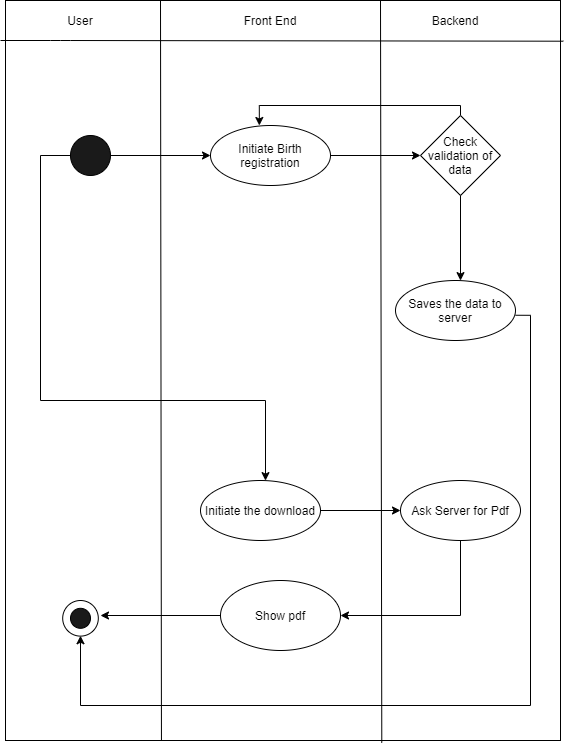

The diagram above was exported from draw.io. Its source (the exported page's mxGraphModel, read from the mxfile embedded in the PNG):
<mxGraphModel dx="1278" dy="1647" grid="1" gridSize="10" guides="1" tooltips="1" connect="1" arrows="1" fold="1" page="1" pageScale="1" pageWidth="850" pageHeight="1100" math="0" shadow="0">
  <root>
    <mxCell id="0" />
    <mxCell id="1" parent="0" />
    <mxCell id="7DrXzF9N_X7nhLMmFIov-2" value="" style="rounded=0;whiteSpace=wrap;html=1;" parent="1" vertex="1">
      <mxGeometry x="145" y="-410" width="555" height="740" as="geometry" />
    </mxCell>
    <mxCell id="7DrXzF9N_X7nhLMmFIov-3" value="" style="endArrow=none;html=1;entryX=1.005;entryY=0.055;entryDx=0;entryDy=0;entryPerimeter=0;" parent="1" target="7DrXzF9N_X7nhLMmFIov-2" edge="1">
      <mxGeometry width="50" height="50" relative="1" as="geometry">
        <mxPoint x="140" y="-370" as="sourcePoint" />
        <mxPoint x="190" y="-420" as="targetPoint" />
        <Array as="points">
          <mxPoint x="200" y="-370" />
        </Array>
      </mxGeometry>
    </mxCell>
    <mxCell id="7DrXzF9N_X7nhLMmFIov-4" value="" style="endArrow=none;html=1;exitX=0.281;exitY=1;exitDx=0;exitDy=0;exitPerimeter=0;" parent="1" source="7DrXzF9N_X7nhLMmFIov-2" edge="1">
      <mxGeometry width="50" height="50" relative="1" as="geometry">
        <mxPoint x="300" y="311" as="sourcePoint" />
        <mxPoint x="300" y="-410" as="targetPoint" />
      </mxGeometry>
    </mxCell>
    <mxCell id="7DrXzF9N_X7nhLMmFIov-5" value="" style="endArrow=none;html=1;exitX=0.678;exitY=1.003;exitDx=0;exitDy=0;exitPerimeter=0;" parent="1" source="7DrXzF9N_X7nhLMmFIov-2" edge="1">
      <mxGeometry width="50" height="50" relative="1" as="geometry">
        <mxPoint x="520" y="310" as="sourcePoint" />
        <mxPoint x="520" y="-410" as="targetPoint" />
      </mxGeometry>
    </mxCell>
    <mxCell id="7DrXzF9N_X7nhLMmFIov-6" value="User" style="text;html=1;strokeColor=none;fillColor=none;align=center;verticalAlign=middle;whiteSpace=wrap;rounded=0;" parent="1" vertex="1">
      <mxGeometry x="180" y="-400" width="80" height="20" as="geometry" />
    </mxCell>
    <mxCell id="7DrXzF9N_X7nhLMmFIov-7" value="Front End" style="text;html=1;strokeColor=none;fillColor=none;align=center;verticalAlign=middle;whiteSpace=wrap;rounded=0;" parent="1" vertex="1">
      <mxGeometry x="360" y="-400" width="100" height="20" as="geometry" />
    </mxCell>
    <mxCell id="7DrXzF9N_X7nhLMmFIov-8" value="Backend" style="text;html=1;strokeColor=none;fillColor=none;align=center;verticalAlign=middle;whiteSpace=wrap;rounded=0;" parent="1" vertex="1">
      <mxGeometry x="550" y="-400" width="90" height="20" as="geometry" />
    </mxCell>
    <mxCell id="7DrXzF9N_X7nhLMmFIov-11" value="" style="edgeStyle=orthogonalEdgeStyle;rounded=0;orthogonalLoop=1;jettySize=auto;html=1;startArrow=none;" parent="1" target="7DrXzF9N_X7nhLMmFIov-10" edge="1">
      <mxGeometry relative="1" as="geometry">
        <mxPoint x="250" y="-255" as="sourcePoint" />
      </mxGeometry>
    </mxCell>
    <mxCell id="7DrXzF9N_X7nhLMmFIov-13" value="" style="edgeStyle=orthogonalEdgeStyle;rounded=0;orthogonalLoop=1;jettySize=auto;html=1;entryX=0;entryY=0.5;entryDx=0;entryDy=0;" parent="1" source="7DrXzF9N_X7nhLMmFIov-10" target="7DrXzF9N_X7nhLMmFIov-16" edge="1">
      <mxGeometry relative="1" as="geometry">
        <mxPoint x="535" y="-320" as="targetPoint" />
      </mxGeometry>
    </mxCell>
    <mxCell id="7DrXzF9N_X7nhLMmFIov-10" value="Initiate Birth registration" style="ellipse;whiteSpace=wrap;html=1;fillColor=#FFFFFF;" parent="1" vertex="1">
      <mxGeometry x="350" y="-285" width="120" height="60" as="geometry" />
    </mxCell>
    <mxCell id="7DrXzF9N_X7nhLMmFIov-15" value="" style="edgeStyle=orthogonalEdgeStyle;rounded=0;orthogonalLoop=1;jettySize=auto;html=1;" parent="1" target="7DrXzF9N_X7nhLMmFIov-14" edge="1">
      <mxGeometry relative="1" as="geometry">
        <mxPoint x="595" y="-290" as="sourcePoint" />
        <Array as="points">
          <mxPoint x="600" y="-290" />
        </Array>
      </mxGeometry>
    </mxCell>
    <mxCell id="7DrXzF9N_X7nhLMmFIov-14" value="Saves the data to server" style="ellipse;whiteSpace=wrap;html=1;fillColor=#FFFFFF;" parent="1" vertex="1">
      <mxGeometry x="535" y="-130" width="120" height="60" as="geometry" />
    </mxCell>
    <mxCell id="7DrXzF9N_X7nhLMmFIov-17" value="" style="edgeStyle=orthogonalEdgeStyle;rounded=0;orthogonalLoop=1;jettySize=auto;html=1;entryX=0.407;entryY=0;entryDx=0;entryDy=0;entryPerimeter=0;" parent="1" source="7DrXzF9N_X7nhLMmFIov-16" target="7DrXzF9N_X7nhLMmFIov-10" edge="1">
      <mxGeometry relative="1" as="geometry">
        <Array as="points">
          <mxPoint x="600" y="-305" />
          <mxPoint x="399" y="-305" />
        </Array>
      </mxGeometry>
    </mxCell>
    <mxCell id="7DrXzF9N_X7nhLMmFIov-16" value="Check validation of data" style="rhombus;whiteSpace=wrap;html=1;fillColor=#FFFFFF;" parent="1" vertex="1">
      <mxGeometry x="560" y="-295" width="80" height="80" as="geometry" />
    </mxCell>
    <mxCell id="7DrXzF9N_X7nhLMmFIov-23" value="" style="edgeStyle=orthogonalEdgeStyle;rounded=0;orthogonalLoop=1;jettySize=auto;html=1;exitX=0;exitY=0.5;exitDx=0;exitDy=0;" parent="1" target="7DrXzF9N_X7nhLMmFIov-22" edge="1" source="3IO_X3Br_cvmaIwEljN1-1">
      <mxGeometry relative="1" as="geometry">
        <mxPoint x="190" y="-255" as="sourcePoint" />
        <Array as="points">
          <mxPoint x="180" y="-255" />
          <mxPoint x="180" y="-10" />
          <mxPoint x="405" y="-10" />
        </Array>
      </mxGeometry>
    </mxCell>
    <mxCell id="7DrXzF9N_X7nhLMmFIov-25" value="" style="edgeStyle=orthogonalEdgeStyle;rounded=0;orthogonalLoop=1;jettySize=auto;html=1;" parent="1" source="7DrXzF9N_X7nhLMmFIov-22" target="7DrXzF9N_X7nhLMmFIov-24" edge="1">
      <mxGeometry relative="1" as="geometry" />
    </mxCell>
    <mxCell id="7DrXzF9N_X7nhLMmFIov-22" value="Initiate the download" style="ellipse;whiteSpace=wrap;html=1;fillColor=#FFFFFF;" parent="1" vertex="1">
      <mxGeometry x="340" y="70" width="120" height="60" as="geometry" />
    </mxCell>
    <mxCell id="7DrXzF9N_X7nhLMmFIov-48" value="" style="edgeStyle=orthogonalEdgeStyle;rounded=0;orthogonalLoop=1;jettySize=auto;html=1;" parent="1" source="7DrXzF9N_X7nhLMmFIov-24" target="7DrXzF9N_X7nhLMmFIov-51" edge="1">
      <mxGeometry relative="1" as="geometry">
        <mxPoint x="240" y="220" as="targetPoint" />
        <Array as="points">
          <mxPoint x="600" y="205" />
        </Array>
      </mxGeometry>
    </mxCell>
    <mxCell id="7DrXzF9N_X7nhLMmFIov-24" value="Ask Server for Pdf" style="ellipse;whiteSpace=wrap;html=1;fillColor=#FFFFFF;" parent="1" vertex="1">
      <mxGeometry x="540" y="70" width="120" height="60" as="geometry" />
    </mxCell>
    <mxCell id="7DrXzF9N_X7nhLMmFIov-52" value="" style="edgeStyle=orthogonalEdgeStyle;rounded=0;orthogonalLoop=1;jettySize=auto;html=1;" parent="1" source="7DrXzF9N_X7nhLMmFIov-51" edge="1">
      <mxGeometry relative="1" as="geometry">
        <mxPoint x="240" y="205" as="targetPoint" />
      </mxGeometry>
    </mxCell>
    <mxCell id="7DrXzF9N_X7nhLMmFIov-51" value="Show pdf" style="ellipse;whiteSpace=wrap;html=1;fillColor=#FFFFFF;" parent="1" vertex="1">
      <mxGeometry x="360" y="170" width="120" height="70" as="geometry" />
    </mxCell>
    <mxCell id="3IO_X3Br_cvmaIwEljN1-1" value="" style="ellipse;whiteSpace=wrap;html=1;aspect=fixed;hachureGap=4;pointerEvents=0;fillColor=#1A1A1A;" vertex="1" parent="1">
      <mxGeometry x="210" y="-275" width="40" height="40" as="geometry" />
    </mxCell>
    <mxCell id="3IO_X3Br_cvmaIwEljN1-5" value="" style="ellipse;whiteSpace=wrap;html=1;aspect=fixed;hachureGap=4;pointerEvents=0;fillColor=#FFFFFF;" vertex="1" parent="1">
      <mxGeometry x="202.19" y="190" width="35.62" height="35.62" as="geometry" />
    </mxCell>
    <mxCell id="3IO_X3Br_cvmaIwEljN1-4" value="" style="ellipse;whiteSpace=wrap;html=1;aspect=fixed;hachureGap=4;pointerEvents=0;fillColor=#1A1A1A;" vertex="1" parent="1">
      <mxGeometry x="210" y="197.81" width="20" height="20" as="geometry" />
    </mxCell>
    <mxCell id="3IO_X3Br_cvmaIwEljN1-11" value="" style="edgeStyle=orthogonalEdgeStyle;rounded=0;orthogonalLoop=1;jettySize=auto;html=1;" edge="1" parent="1">
      <mxGeometry relative="1" as="geometry">
        <mxPoint x="655" y="-95.25" as="sourcePoint" />
        <mxPoint x="220" y="225.25" as="targetPoint" />
        <Array as="points">
          <mxPoint x="670" y="-95" />
          <mxPoint x="670" y="295" />
          <mxPoint x="220" y="295" />
        </Array>
      </mxGeometry>
    </mxCell>
  </root>
</mxGraphModel>